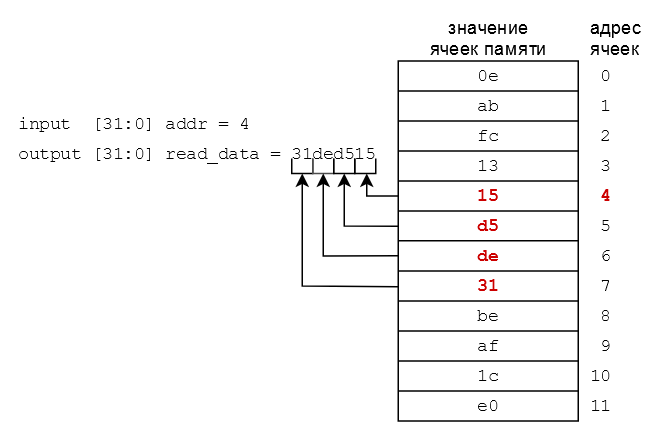

The diagram above was exported from draw.io. Its source (the exported page's mxGraphModel, read from the mxfile embedded in the PNG):
<mxGraphModel dx="555" dy="513" grid="1" gridSize="1" guides="1" tooltips="1" connect="1" arrows="1" fold="1" page="1" pageScale="1" pageWidth="827" pageHeight="1169" math="0" shadow="0">
  <root>
    <mxCell id="0" />
    <mxCell id="1" parent="0" />
    <mxCell id="2" value="" style="rounded=0;whiteSpace=wrap;html=1;fontFamily=Courier New;fillColor=none;fontColor=#4D4D4D;strokeColor=#000000;" vertex="1" parent="1">
      <mxGeometry x="301" y="524" width="120" height="240" as="geometry" />
    </mxCell>
    <mxCell id="3" value="" style="endArrow=none;html=1;rounded=0;entryX=0;entryY=0.083;entryDx=0;entryDy=0;entryPerimeter=0;fontFamily=Courier New;fontColor=#4D4D4D;strokeColor=#000000;" edge="1" target="2" parent="1">
      <mxGeometry width="50" height="50" relative="1" as="geometry">
        <mxPoint x="421" y="544" as="sourcePoint" />
        <mxPoint x="471" y="494" as="targetPoint" />
      </mxGeometry>
    </mxCell>
    <mxCell id="4" value="" style="endArrow=none;html=1;rounded=0;entryX=0;entryY=0.083;entryDx=0;entryDy=0;entryPerimeter=0;fontFamily=Courier New;fontColor=#4D4D4D;strokeColor=#000000;" edge="1" parent="1">
      <mxGeometry width="50" height="50" relative="1" as="geometry">
        <mxPoint x="421" y="564" as="sourcePoint" />
        <mxPoint x="301" y="564" as="targetPoint" />
      </mxGeometry>
    </mxCell>
    <mxCell id="5" value="" style="endArrow=none;html=1;rounded=0;entryX=0;entryY=0.083;entryDx=0;entryDy=0;entryPerimeter=0;fontFamily=Courier New;fontColor=#4D4D4D;strokeColor=#000000;" edge="1" parent="1">
      <mxGeometry width="50" height="50" relative="1" as="geometry">
        <mxPoint x="421" y="584" as="sourcePoint" />
        <mxPoint x="301" y="584" as="targetPoint" />
      </mxGeometry>
    </mxCell>
    <mxCell id="6" value="" style="endArrow=none;html=1;rounded=0;entryX=0;entryY=0.083;entryDx=0;entryDy=0;entryPerimeter=0;fontFamily=Courier New;fontColor=#4D4D4D;strokeColor=#000000;" edge="1" parent="1">
      <mxGeometry width="50" height="50" relative="1" as="geometry">
        <mxPoint x="421" y="604" as="sourcePoint" />
        <mxPoint x="301" y="604" as="targetPoint" />
      </mxGeometry>
    </mxCell>
    <mxCell id="7" value="" style="endArrow=none;html=1;rounded=0;entryX=0;entryY=0.083;entryDx=0;entryDy=0;entryPerimeter=0;fontFamily=Courier New;fontColor=#4D4D4D;strokeColor=#000000;" edge="1" parent="1">
      <mxGeometry width="50" height="50" relative="1" as="geometry">
        <mxPoint x="421" y="624" as="sourcePoint" />
        <mxPoint x="301" y="624" as="targetPoint" />
      </mxGeometry>
    </mxCell>
    <mxCell id="8" value="" style="endArrow=none;html=1;rounded=0;entryX=0;entryY=0.083;entryDx=0;entryDy=0;entryPerimeter=0;fontFamily=Courier New;fontColor=#4D4D4D;strokeColor=#000000;" edge="1" parent="1">
      <mxGeometry width="50" height="50" relative="1" as="geometry">
        <mxPoint x="421" y="643.76" as="sourcePoint" />
        <mxPoint x="301" y="643.76" as="targetPoint" />
      </mxGeometry>
    </mxCell>
    <mxCell id="9" value="" style="endArrow=none;html=1;rounded=0;entryX=0;entryY=0.083;entryDx=0;entryDy=0;entryPerimeter=0;fontFamily=Courier New;fontColor=#4D4D4D;strokeColor=#000000;" edge="1" parent="1">
      <mxGeometry width="50" height="50" relative="1" as="geometry">
        <mxPoint x="421" y="664" as="sourcePoint" />
        <mxPoint x="301" y="664" as="targetPoint" />
      </mxGeometry>
    </mxCell>
    <mxCell id="10" value="" style="endArrow=none;html=1;rounded=0;entryX=0;entryY=0.083;entryDx=0;entryDy=0;entryPerimeter=0;fontFamily=Courier New;fontColor=#4D4D4D;strokeColor=#000000;" edge="1" parent="1">
      <mxGeometry width="50" height="50" relative="1" as="geometry">
        <mxPoint x="421" y="684" as="sourcePoint" />
        <mxPoint x="301" y="684" as="targetPoint" />
      </mxGeometry>
    </mxCell>
    <mxCell id="11" value="" style="endArrow=none;html=1;rounded=0;entryX=0;entryY=0.083;entryDx=0;entryDy=0;entryPerimeter=0;fontFamily=Courier New;fontColor=#000000;strokeColor=#000000;" edge="1" parent="1">
      <mxGeometry width="50" height="50" relative="1" as="geometry">
        <mxPoint x="421" y="704" as="sourcePoint" />
        <mxPoint x="301" y="704" as="targetPoint" />
      </mxGeometry>
    </mxCell>
    <mxCell id="12" value="" style="endArrow=none;html=1;rounded=0;entryX=0;entryY=0.083;entryDx=0;entryDy=0;entryPerimeter=0;fontFamily=Courier New;fontColor=#000000;strokeColor=#000000;" edge="1" parent="1">
      <mxGeometry width="50" height="50" relative="1" as="geometry">
        <mxPoint x="421" y="724" as="sourcePoint" />
        <mxPoint x="301" y="724" as="targetPoint" />
      </mxGeometry>
    </mxCell>
    <mxCell id="13" value="" style="endArrow=none;html=1;rounded=0;entryX=0;entryY=0.083;entryDx=0;entryDy=0;entryPerimeter=0;fontFamily=Courier New;fontColor=#000000;strokeColor=#000000;" edge="1" parent="1">
      <mxGeometry width="50" height="50" relative="1" as="geometry">
        <mxPoint x="421" y="744" as="sourcePoint" />
        <mxPoint x="301" y="744" as="targetPoint" />
      </mxGeometry>
    </mxCell>
    <mxCell id="14" value="0" style="text;html=1;strokeColor=none;fillColor=none;align=right;verticalAlign=middle;whiteSpace=wrap;rounded=0;fontFamily=Courier New;fontColor=#000000;" vertex="1" parent="1">
      <mxGeometry x="425" y="524" width="20" height="20" as="geometry" />
    </mxCell>
    <mxCell id="15" value="1" style="text;html=1;strokeColor=none;fillColor=none;align=right;verticalAlign=middle;whiteSpace=wrap;rounded=0;fontFamily=Courier New;fontColor=#000000;" vertex="1" parent="1">
      <mxGeometry x="425" y="544" width="20" height="20" as="geometry" />
    </mxCell>
    <mxCell id="16" value="2" style="text;html=1;strokeColor=none;fillColor=none;align=right;verticalAlign=middle;whiteSpace=wrap;rounded=0;fontFamily=Courier New;fontColor=#000000;" vertex="1" parent="1">
      <mxGeometry x="425" y="564" width="20" height="20" as="geometry" />
    </mxCell>
    <mxCell id="17" value="3" style="text;html=1;strokeColor=none;fillColor=none;align=right;verticalAlign=middle;whiteSpace=wrap;rounded=0;fontFamily=Courier New;fontColor=#000000;" vertex="1" parent="1">
      <mxGeometry x="425" y="584" width="20" height="20" as="geometry" />
    </mxCell>
    <mxCell id="18" value="4" style="text;html=1;strokeColor=none;fillColor=none;align=right;verticalAlign=middle;whiteSpace=wrap;rounded=0;fontFamily=Courier New;fontColor=#CC0000;fontStyle=1" vertex="1" parent="1">
      <mxGeometry x="425" y="604" width="20" height="20" as="geometry" />
    </mxCell>
    <mxCell id="19" value="5" style="text;html=1;strokeColor=none;fillColor=none;align=right;verticalAlign=middle;whiteSpace=wrap;rounded=0;fontFamily=Courier New;fontColor=#000000;" vertex="1" parent="1">
      <mxGeometry x="425" y="624" width="20" height="20" as="geometry" />
    </mxCell>
    <mxCell id="20" value="6" style="text;html=1;strokeColor=none;fillColor=none;align=right;verticalAlign=middle;whiteSpace=wrap;rounded=0;fontFamily=Courier New;fontColor=#000000;" vertex="1" parent="1">
      <mxGeometry x="425" y="644" width="20" height="20" as="geometry" />
    </mxCell>
    <mxCell id="21" value="7" style="text;html=1;strokeColor=none;fillColor=none;align=right;verticalAlign=middle;whiteSpace=wrap;rounded=0;fontFamily=Courier New;fontColor=#000000;" vertex="1" parent="1">
      <mxGeometry x="425" y="664" width="20" height="20" as="geometry" />
    </mxCell>
    <mxCell id="22" value="8" style="text;html=1;strokeColor=none;fillColor=none;align=right;verticalAlign=middle;whiteSpace=wrap;rounded=0;fontFamily=Courier New;fontColor=#000000;" vertex="1" parent="1">
      <mxGeometry x="425" y="684" width="20" height="20" as="geometry" />
    </mxCell>
    <mxCell id="23" value="9" style="text;html=1;strokeColor=none;fillColor=none;align=right;verticalAlign=middle;whiteSpace=wrap;rounded=0;fontFamily=Courier New;fontColor=#000000;" vertex="1" parent="1">
      <mxGeometry x="425" y="704" width="20" height="20" as="geometry" />
    </mxCell>
    <mxCell id="24" value="10" style="text;html=1;strokeColor=none;fillColor=none;align=right;verticalAlign=middle;whiteSpace=wrap;rounded=0;fontFamily=Courier New;fontColor=#000000;" vertex="1" parent="1">
      <mxGeometry x="425" y="724" width="20" height="20" as="geometry" />
    </mxCell>
    <mxCell id="25" value="11" style="text;html=1;strokeColor=none;fillColor=none;align=right;verticalAlign=middle;whiteSpace=wrap;rounded=0;fontFamily=Courier New;fontColor=#000000;" vertex="1" parent="1">
      <mxGeometry x="425" y="744" width="20" height="20" as="geometry" />
    </mxCell>
    <mxCell id="26" value="0e" style="text;html=1;strokeColor=none;fillColor=none;align=center;verticalAlign=middle;whiteSpace=wrap;rounded=0;fontFamily=Courier New;fontColor=#000000;" vertex="1" parent="1">
      <mxGeometry x="311" y="524" width="100" height="20" as="geometry" />
    </mxCell>
    <mxCell id="27" value="ab" style="text;html=1;strokeColor=none;fillColor=none;align=center;verticalAlign=middle;whiteSpace=wrap;rounded=0;fontFamily=Courier New;fontColor=#000000;" vertex="1" parent="1">
      <mxGeometry x="311" y="544" width="100" height="20" as="geometry" />
    </mxCell>
    <mxCell id="28" value="fc" style="text;html=1;strokeColor=none;fillColor=none;align=center;verticalAlign=middle;whiteSpace=wrap;rounded=0;fontFamily=Courier New;fontColor=#000000;" vertex="1" parent="1">
      <mxGeometry x="311" y="564" width="100" height="20" as="geometry" />
    </mxCell>
    <mxCell id="29" value="13" style="text;html=1;strokeColor=none;fillColor=none;align=center;verticalAlign=middle;whiteSpace=wrap;rounded=0;fontFamily=Courier New;fontColor=#000000;" vertex="1" parent="1">
      <mxGeometry x="311" y="584" width="100" height="20" as="geometry" />
    </mxCell>
    <mxCell id="30" value="15" style="text;html=1;strokeColor=none;fillColor=none;align=center;verticalAlign=middle;whiteSpace=wrap;rounded=0;fontFamily=Courier New;fontColor=#CC0000;fontStyle=1" vertex="1" parent="1">
      <mxGeometry x="311" y="604" width="100" height="20" as="geometry" />
    </mxCell>
    <mxCell id="31" value="d5" style="text;html=1;strokeColor=none;fillColor=none;align=center;verticalAlign=middle;whiteSpace=wrap;rounded=0;fontFamily=Courier New;fontColor=#CC0000;fontStyle=1" vertex="1" parent="1">
      <mxGeometry x="311" y="624" width="100" height="20" as="geometry" />
    </mxCell>
    <mxCell id="32" value="de" style="text;html=1;strokeColor=none;fillColor=none;align=center;verticalAlign=middle;whiteSpace=wrap;rounded=0;fontFamily=Courier New;fontColor=#CC0000;fontStyle=1" vertex="1" parent="1">
      <mxGeometry x="311" y="644" width="100" height="20" as="geometry" />
    </mxCell>
    <mxCell id="33" value="31" style="text;html=1;strokeColor=none;fillColor=none;align=center;verticalAlign=middle;whiteSpace=wrap;rounded=0;fontFamily=Courier New;fontColor=#CC0000;fontStyle=1" vertex="1" parent="1">
      <mxGeometry x="311" y="664" width="100" height="20" as="geometry" />
    </mxCell>
    <mxCell id="34" value="be" style="text;html=1;strokeColor=none;fillColor=none;align=center;verticalAlign=middle;whiteSpace=wrap;rounded=0;fontFamily=Courier New;fontColor=#000000;" vertex="1" parent="1">
      <mxGeometry x="311" y="684" width="100" height="20" as="geometry" />
    </mxCell>
    <mxCell id="35" value="af" style="text;html=1;strokeColor=none;fillColor=none;align=center;verticalAlign=middle;whiteSpace=wrap;rounded=0;fontFamily=Courier New;fontColor=#000000;" vertex="1" parent="1">
      <mxGeometry x="311" y="704" width="100" height="20" as="geometry" />
    </mxCell>
    <mxCell id="36" value="1c" style="text;html=1;strokeColor=none;fillColor=none;align=center;verticalAlign=middle;whiteSpace=wrap;rounded=0;fontFamily=Courier New;fontColor=#000000;" vertex="1" parent="1">
      <mxGeometry x="311" y="724" width="100" height="20" as="geometry" />
    </mxCell>
    <mxCell id="37" value="e0" style="text;html=1;strokeColor=none;fillColor=none;align=center;verticalAlign=middle;whiteSpace=wrap;rounded=0;fontFamily=Courier New;fontColor=#000000;" vertex="1" parent="1">
      <mxGeometry x="311" y="744" width="100" height="20" as="geometry" />
    </mxCell>
    <mxCell id="38" value="input&amp;nbsp; [31:0] addr = 4" style="text;html=1;strokeColor=none;fillColor=none;align=left;verticalAlign=middle;whiteSpace=wrap;rounded=0;fontFamily=Courier New;fontColor=#000000;" vertex="1" parent="1">
      <mxGeometry x="46" y="551" width="160" height="30" as="geometry" />
    </mxCell>
    <mxCell id="39" value="&lt;font face=&quot;Courier New&quot;&gt;output [31:0] read_data = 31ded515&lt;/font&gt;" style="text;html=1;strokeColor=none;fillColor=none;align=left;verticalAlign=middle;whiteSpace=wrap;rounded=0;fontColor=#000000;" vertex="1" parent="1">
      <mxGeometry x="46" y="571" width="250" height="30" as="geometry" />
    </mxCell>
    <mxCell id="40" value="" style="endArrow=none;html=1;rounded=0;fontColor=#000000;strokeColor=#000000;" edge="1" parent="1">
      <mxGeometry width="50" height="50" relative="1" as="geometry">
        <mxPoint x="230" y="589" as="sourcePoint" />
        <mxPoint x="244" y="589" as="targetPoint" />
        <Array as="points">
          <mxPoint x="230" y="599" />
          <mxPoint x="244" y="599" />
        </Array>
      </mxGeometry>
    </mxCell>
    <mxCell id="41" value="" style="endArrow=none;html=1;rounded=0;fontColor=#000000;strokeColor=#4D4D4D;" edge="1" parent="1">
      <mxGeometry width="50" height="50" relative="1" as="geometry">
        <mxPoint x="244" y="589" as="sourcePoint" />
        <mxPoint x="258" y="589" as="targetPoint" />
        <Array as="points">
          <mxPoint x="244" y="599" />
          <mxPoint x="258" y="599" />
        </Array>
      </mxGeometry>
    </mxCell>
    <mxCell id="42" value="" style="endArrow=none;html=1;rounded=0;fontColor=#000000;strokeColor=#000000;" edge="1" parent="1">
      <mxGeometry width="50" height="50" relative="1" as="geometry">
        <mxPoint x="258" y="589" as="sourcePoint" />
        <mxPoint x="272" y="589" as="targetPoint" />
        <Array as="points">
          <mxPoint x="258" y="599" />
          <mxPoint x="272" y="599" />
        </Array>
      </mxGeometry>
    </mxCell>
    <mxCell id="43" value="" style="endArrow=none;html=1;rounded=0;fontColor=#000000;strokeColor=#000000;" edge="1" parent="1">
      <mxGeometry width="50" height="50" relative="1" as="geometry">
        <mxPoint x="272" y="589" as="sourcePoint" />
        <mxPoint x="286" y="589" as="targetPoint" />
        <Array as="points">
          <mxPoint x="272" y="599" />
          <mxPoint x="286" y="599" />
        </Array>
      </mxGeometry>
    </mxCell>
    <mxCell id="44" value="значение ячеек памяти" style="text;html=1;strokeColor=none;fillColor=none;align=center;verticalAlign=middle;whiteSpace=wrap;rounded=0;fontColor=#000000;" vertex="1" parent="1">
      <mxGeometry x="318.5" y="494" width="85" height="30" as="geometry" />
    </mxCell>
    <mxCell id="45" value="адрес ячеек" style="text;html=1;strokeColor=none;fillColor=none;align=center;verticalAlign=middle;whiteSpace=wrap;rounded=0;fontColor=#000000;" vertex="1" parent="1">
      <mxGeometry x="421" y="494" width="50" height="30" as="geometry" />
    </mxCell>
    <mxCell id="46" value="" style="endArrow=classic;html=1;rounded=0;exitX=0;exitY=0.375;exitDx=0;exitDy=0;exitPerimeter=0;strokeColor=#000000;" edge="1" source="2" parent="1">
      <mxGeometry width="50" height="50" relative="1" as="geometry">
        <mxPoint x="280" y="634" as="sourcePoint" />
        <mxPoint x="280" y="599" as="targetPoint" />
        <Array as="points">
          <mxPoint x="280" y="614" />
        </Array>
      </mxGeometry>
    </mxCell>
    <mxCell id="47" value="" style="endArrow=classic;html=1;rounded=0;exitX=0;exitY=0.459;exitDx=0;exitDy=0;exitPerimeter=0;strokeColor=#000000;" edge="1" source="2" parent="1">
      <mxGeometry width="50" height="50" relative="1" as="geometry">
        <mxPoint x="265" y="629" as="sourcePoint" />
        <mxPoint x="265" y="599" as="targetPoint" />
        <Array as="points">
          <mxPoint x="265" y="634" />
        </Array>
      </mxGeometry>
    </mxCell>
    <mxCell id="48" value="" style="endArrow=classic;html=1;rounded=0;exitX=0.001;exitY=0.541;exitDx=0;exitDy=0;exitPerimeter=0;strokeColor=#000000;" edge="1" source="2" parent="1">
      <mxGeometry width="50" height="50" relative="1" as="geometry">
        <mxPoint x="251" y="619" as="sourcePoint" />
        <mxPoint x="251" y="599" as="targetPoint" />
        <Array as="points">
          <mxPoint x="251" y="654" />
        </Array>
      </mxGeometry>
    </mxCell>
    <mxCell id="49" value="" style="endArrow=classic;html=1;rounded=0;exitX=0.001;exitY=0.627;exitDx=0;exitDy=0;exitPerimeter=0;strokeColor=#000000;" edge="1" source="2" parent="1">
      <mxGeometry width="50" height="50" relative="1" as="geometry">
        <mxPoint x="237" y="654" as="sourcePoint" />
        <mxPoint x="237" y="599" as="targetPoint" />
        <Array as="points">
          <mxPoint x="237" y="674" />
        </Array>
      </mxGeometry>
    </mxCell>
  </root>
</mxGraphModel>